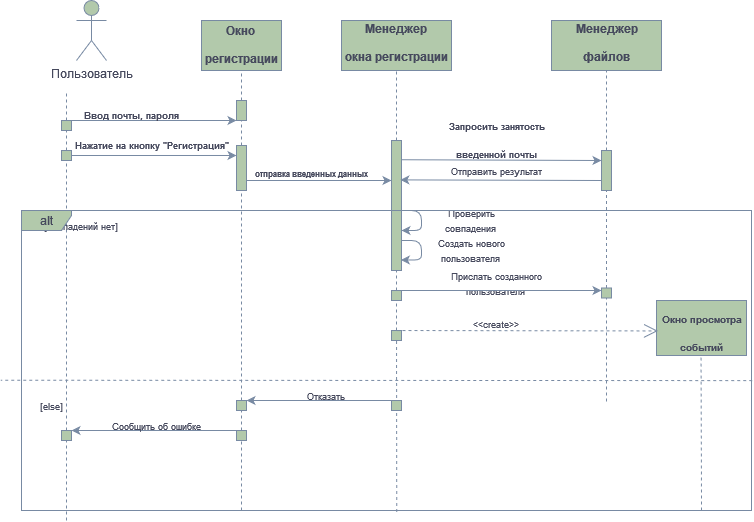

The diagram above was exported from draw.io. Its source (the exported page's mxGraphModel, read from the mxfile embedded in the PNG):
<mxGraphModel dx="1509" dy="744" grid="1" gridSize="10" guides="1" tooltips="1" connect="1" arrows="1" fold="1" page="1" pageScale="1" pageWidth="827" pageHeight="1169" background="#FFFFFF" math="0" shadow="0">
  <root>
    <mxCell id="0" />
    <mxCell id="1" parent="0" />
    <mxCell id="K6HCk1tsAgLE9_qAehCi-3" value="" style="endArrow=none;dashed=1;html=1;rounded=0;labelBackgroundColor=none;fontColor=default;strokeColor=#788AA3;" edge="1" parent="1" source="K6HCk1tsAgLE9_qAehCi-8">
      <mxGeometry width="50" height="50" relative="1" as="geometry">
        <mxPoint x="105" y="310" as="sourcePoint" />
        <mxPoint x="105" y="130" as="targetPoint" />
      </mxGeometry>
    </mxCell>
    <mxCell id="K6HCk1tsAgLE9_qAehCi-4" value="Пользователь" style="shape=umlActor;verticalLabelPosition=bottom;verticalAlign=top;html=1;outlineConnect=0;labelBackgroundColor=none;fillColor=#B2C9AB;strokeColor=#788AA3;fontColor=#46495D;rounded=0;" vertex="1" parent="1">
      <mxGeometry x="115" y="40" width="30" height="60" as="geometry" />
    </mxCell>
    <mxCell id="K6HCk1tsAgLE9_qAehCi-9" value="" style="endArrow=none;dashed=1;html=1;rounded=0;labelBackgroundColor=none;fontColor=default;strokeColor=#788AA3;" edge="1" parent="1" source="K6HCk1tsAgLE9_qAehCi-16" target="K6HCk1tsAgLE9_qAehCi-8">
      <mxGeometry width="50" height="50" relative="1" as="geometry">
        <mxPoint x="105" y="310" as="sourcePoint" />
        <mxPoint x="105" y="130" as="targetPoint" />
      </mxGeometry>
    </mxCell>
    <mxCell id="K6HCk1tsAgLE9_qAehCi-8" value="" style="rounded=0;whiteSpace=wrap;html=1;labelBackgroundColor=none;fillColor=#B2C9AB;strokeColor=#788AA3;fontColor=#46495D;" vertex="1" parent="1">
      <mxGeometry x="100" y="160" width="10" height="10" as="geometry" />
    </mxCell>
    <mxCell id="K6HCk1tsAgLE9_qAehCi-10" value="" style="endArrow=classic;html=1;rounded=0;exitX=0.5;exitY=0;exitDx=0;exitDy=0;entryX=0;entryY=1;entryDx=0;entryDy=0;labelBackgroundColor=none;fontColor=default;strokeColor=#788AA3;" edge="1" parent="1" source="K6HCk1tsAgLE9_qAehCi-8" target="K6HCk1tsAgLE9_qAehCi-14">
      <mxGeometry width="50" height="50" relative="1" as="geometry">
        <mxPoint x="150" y="240" as="sourcePoint" />
        <mxPoint x="210" y="160" as="targetPoint" />
      </mxGeometry>
    </mxCell>
    <mxCell id="K6HCk1tsAgLE9_qAehCi-11" value="" style="rounded=0;whiteSpace=wrap;html=1;labelBackgroundColor=none;fillColor=#B2C9AB;strokeColor=#788AA3;fontColor=#46495D;" vertex="1" parent="1">
      <mxGeometry x="240" y="60" width="80" height="50" as="geometry" />
    </mxCell>
    <mxCell id="K6HCk1tsAgLE9_qAehCi-12" value="&lt;div&gt;&lt;font style=&quot;font-size: 12px;&quot;&gt;Окно&amp;nbsp;&lt;/font&gt;&lt;/div&gt;&lt;div&gt;&lt;font style=&quot;font-size: 12px;&quot;&gt;регистрации&lt;/font&gt;&lt;/div&gt;" style="text;strokeColor=none;fillColor=none;html=1;fontSize=24;fontStyle=1;verticalAlign=middle;align=center;labelBackgroundColor=none;fontColor=#46495D;rounded=0;" vertex="1" parent="1">
      <mxGeometry x="230" y="60" width="100" height="40" as="geometry" />
    </mxCell>
    <mxCell id="K6HCk1tsAgLE9_qAehCi-13" value="" style="endArrow=none;dashed=1;html=1;rounded=0;entryX=0.5;entryY=1;entryDx=0;entryDy=0;labelBackgroundColor=none;fontColor=default;strokeColor=#788AA3;" edge="1" parent="1" source="K6HCk1tsAgLE9_qAehCi-14" target="K6HCk1tsAgLE9_qAehCi-11">
      <mxGeometry width="50" height="50" relative="1" as="geometry">
        <mxPoint x="280" y="310" as="sourcePoint" />
        <mxPoint x="280" y="130" as="targetPoint" />
      </mxGeometry>
    </mxCell>
    <mxCell id="K6HCk1tsAgLE9_qAehCi-15" value="" style="endArrow=none;dashed=1;html=1;rounded=0;labelBackgroundColor=none;fontColor=default;strokeColor=#788AA3;" edge="1" parent="1" source="K6HCk1tsAgLE9_qAehCi-19" target="K6HCk1tsAgLE9_qAehCi-14">
      <mxGeometry width="50" height="50" relative="1" as="geometry">
        <mxPoint x="280" y="310" as="sourcePoint" />
        <mxPoint x="280" y="130" as="targetPoint" />
      </mxGeometry>
    </mxCell>
    <mxCell id="K6HCk1tsAgLE9_qAehCi-14" value="" style="rounded=0;whiteSpace=wrap;html=1;labelBackgroundColor=none;fillColor=#B2C9AB;strokeColor=#788AA3;fontColor=#46495D;" vertex="1" parent="1">
      <mxGeometry x="275" y="140" width="10" height="20" as="geometry" />
    </mxCell>
    <mxCell id="K6HCk1tsAgLE9_qAehCi-17" value="" style="endArrow=none;dashed=1;html=1;rounded=0;labelBackgroundColor=none;fontColor=default;strokeColor=#788AA3;" edge="1" parent="1" source="K6HCk1tsAgLE9_qAehCi-101" target="K6HCk1tsAgLE9_qAehCi-16">
      <mxGeometry width="50" height="50" relative="1" as="geometry">
        <mxPoint x="105" y="560" as="sourcePoint" />
        <mxPoint x="105" y="170" as="targetPoint" />
      </mxGeometry>
    </mxCell>
    <mxCell id="K6HCk1tsAgLE9_qAehCi-16" value="" style="rounded=0;whiteSpace=wrap;html=1;labelBackgroundColor=none;fillColor=#B2C9AB;strokeColor=#788AA3;fontColor=#46495D;" vertex="1" parent="1">
      <mxGeometry x="100" y="190" width="10" height="10" as="geometry" />
    </mxCell>
    <mxCell id="K6HCk1tsAgLE9_qAehCi-18" value="" style="endArrow=classic;html=1;rounded=0;exitX=1;exitY=0.5;exitDx=0;exitDy=0;labelBackgroundColor=none;fontColor=default;strokeColor=#788AA3;entryX=0;entryY=0.222;entryDx=0;entryDy=0;entryPerimeter=0;" edge="1" parent="1" source="K6HCk1tsAgLE9_qAehCi-16" target="K6HCk1tsAgLE9_qAehCi-19">
      <mxGeometry width="50" height="50" relative="1" as="geometry">
        <mxPoint x="130" y="190" as="sourcePoint" />
        <mxPoint x="275" y="190" as="targetPoint" />
      </mxGeometry>
    </mxCell>
    <mxCell id="K6HCk1tsAgLE9_qAehCi-20" value="" style="endArrow=none;dashed=1;html=1;rounded=0;labelBackgroundColor=none;fontColor=default;strokeColor=#788AA3;" edge="1" parent="1" source="K6HCk1tsAgLE9_qAehCi-103" target="K6HCk1tsAgLE9_qAehCi-19">
      <mxGeometry width="50" height="50" relative="1" as="geometry">
        <mxPoint x="280" y="560" as="sourcePoint" />
        <mxPoint x="280" y="160" as="targetPoint" />
      </mxGeometry>
    </mxCell>
    <mxCell id="K6HCk1tsAgLE9_qAehCi-19" value="" style="rounded=0;whiteSpace=wrap;html=1;labelBackgroundColor=none;fillColor=#B2C9AB;strokeColor=#788AA3;fontColor=#46495D;" vertex="1" parent="1">
      <mxGeometry x="275" y="185" width="10" height="45" as="geometry" />
    </mxCell>
    <mxCell id="K6HCk1tsAgLE9_qAehCi-21" value="" style="endArrow=classic;html=1;rounded=0;exitX=0.5;exitY=0;exitDx=0;exitDy=0;entryX=0;entryY=1;entryDx=0;entryDy=0;labelBackgroundColor=none;fontColor=default;strokeColor=#788AA3;" edge="1" parent="1">
      <mxGeometry width="50" height="50" relative="1" as="geometry">
        <mxPoint x="285" y="220" as="sourcePoint" />
        <mxPoint x="430" y="220" as="targetPoint" />
      </mxGeometry>
    </mxCell>
    <mxCell id="K6HCk1tsAgLE9_qAehCi-22" value="&lt;font style=&quot;font-size: 8px;&quot;&gt;отправка введенных данных&lt;br&gt;&lt;/font&gt;" style="text;strokeColor=none;fillColor=none;html=1;fontSize=24;fontStyle=1;verticalAlign=middle;align=center;labelBackgroundColor=none;fontColor=#46495D;rounded=0;" vertex="1" parent="1">
      <mxGeometry x="300" y="187.5" width="100" height="40" as="geometry" />
    </mxCell>
    <mxCell id="K6HCk1tsAgLE9_qAehCi-23" value="" style="rounded=0;whiteSpace=wrap;html=1;labelBackgroundColor=none;fillColor=#B2C9AB;strokeColor=#788AA3;fontColor=#46495D;" vertex="1" parent="1">
      <mxGeometry x="380" y="60" width="110" height="50" as="geometry" />
    </mxCell>
    <mxCell id="K6HCk1tsAgLE9_qAehCi-24" value="&lt;font style=&quot;font-size: 12px;&quot;&gt;Менеджер&lt;br&gt;окна регистрации&lt;br&gt;&lt;/font&gt;" style="text;strokeColor=none;fillColor=none;html=1;fontSize=24;fontStyle=1;verticalAlign=middle;align=center;labelBackgroundColor=none;fontColor=#46495D;rounded=0;" vertex="1" parent="1">
      <mxGeometry x="385" y="57.5" width="100" height="40" as="geometry" />
    </mxCell>
    <mxCell id="K6HCk1tsAgLE9_qAehCi-26" value="" style="endArrow=none;dashed=1;html=1;rounded=0;entryX=0.5;entryY=1;entryDx=0;entryDy=0;labelBackgroundColor=none;fontColor=default;strokeColor=#788AA3;" edge="1" parent="1" source="K6HCk1tsAgLE9_qAehCi-31" target="K6HCk1tsAgLE9_qAehCi-23">
      <mxGeometry width="50" height="50" relative="1" as="geometry">
        <mxPoint x="435" y="440" as="sourcePoint" />
        <mxPoint x="434.66" y="130" as="targetPoint" />
      </mxGeometry>
    </mxCell>
    <mxCell id="K6HCk1tsAgLE9_qAehCi-74" style="edgeStyle=orthogonalEdgeStyle;orthogonalLoop=1;jettySize=auto;html=1;strokeColor=#788AA3;fontColor=#46495D;fillColor=#B2C9AB;" edge="1" parent="1" source="K6HCk1tsAgLE9_qAehCi-29">
      <mxGeometry relative="1" as="geometry">
        <mxPoint x="440" y="270" as="targetPoint" />
        <Array as="points">
          <mxPoint x="460" y="250" />
          <mxPoint x="460" y="270" />
        </Array>
      </mxGeometry>
    </mxCell>
    <mxCell id="K6HCk1tsAgLE9_qAehCi-29" value="" style="rounded=0;whiteSpace=wrap;html=1;labelBackgroundColor=none;fillColor=#B2C9AB;strokeColor=#788AA3;fontColor=#46495D;" vertex="1" parent="1">
      <mxGeometry x="430" y="180" width="10" height="130" as="geometry" />
    </mxCell>
    <mxCell id="K6HCk1tsAgLE9_qAehCi-32" value="" style="endArrow=none;dashed=1;html=1;rounded=0;labelBackgroundColor=none;fontColor=default;strokeColor=#788AA3;" edge="1" parent="1" source="K6HCk1tsAgLE9_qAehCi-79" target="K6HCk1tsAgLE9_qAehCi-31">
      <mxGeometry width="50" height="50" relative="1" as="geometry">
        <mxPoint x="435" y="440" as="sourcePoint" />
        <mxPoint x="434.66" y="130" as="targetPoint" />
      </mxGeometry>
    </mxCell>
    <mxCell id="K6HCk1tsAgLE9_qAehCi-31" value="" style="rounded=0;whiteSpace=wrap;html=1;labelBackgroundColor=none;fillColor=#B2C9AB;strokeColor=#788AA3;fontColor=#46495D;" vertex="1" parent="1">
      <mxGeometry x="430" y="330" width="10" height="10" as="geometry" />
    </mxCell>
    <mxCell id="K6HCk1tsAgLE9_qAehCi-37" value="" style="rounded=0;whiteSpace=wrap;html=1;labelBackgroundColor=none;fillColor=#B2C9AB;strokeColor=#788AA3;fontColor=#46495D;" vertex="1" parent="1">
      <mxGeometry x="695" y="340" width="90" height="55" as="geometry" />
    </mxCell>
    <mxCell id="K6HCk1tsAgLE9_qAehCi-38" value="&lt;font style=&quot;font-size: 10px;&quot;&gt;Окно просмотра&lt;br&gt; событий&lt;br&gt;&lt;/font&gt;" style="text;strokeColor=none;fillColor=none;html=1;fontSize=24;fontStyle=1;verticalAlign=middle;align=center;labelBackgroundColor=none;fontColor=#46495D;rounded=0;" vertex="1" parent="1">
      <mxGeometry x="705" y="347.5" width="70" height="40" as="geometry" />
    </mxCell>
    <mxCell id="K6HCk1tsAgLE9_qAehCi-46" value="" style="rounded=0;whiteSpace=wrap;html=1;labelBackgroundColor=none;fillColor=#B2C9AB;strokeColor=#788AA3;fontColor=#46495D;" vertex="1" parent="1">
      <mxGeometry x="715" y="370" as="geometry" />
    </mxCell>
    <mxCell id="K6HCk1tsAgLE9_qAehCi-50" value="" style="rounded=0;whiteSpace=wrap;html=1;labelBackgroundColor=none;fillColor=#B2C9AB;strokeColor=#788AA3;fontColor=#46495D;" vertex="1" parent="1">
      <mxGeometry x="50" y="90" as="geometry" />
    </mxCell>
    <mxCell id="K6HCk1tsAgLE9_qAehCi-56" value="&lt;font style=&quot;font-size: 9px;&quot;&gt;Ввод почты, пароля&lt;br&gt;&lt;/font&gt;" style="text;strokeColor=none;fillColor=none;html=1;fontSize=24;fontStyle=1;verticalAlign=middle;align=center;labelBackgroundColor=none;fontColor=#46495D;rounded=0;" vertex="1" parent="1">
      <mxGeometry x="120" y="130" width="100" height="40" as="geometry" />
    </mxCell>
    <mxCell id="K6HCk1tsAgLE9_qAehCi-58" value="&lt;div&gt;&lt;font style=&quot;font-size: 9px;&quot;&gt;Запросить занятость&lt;br&gt;&lt;/font&gt;&lt;/div&gt;&lt;div&gt;&lt;font style=&quot;font-size: 9px;&quot;&gt;введенной почты&lt;/font&gt;&lt;/div&gt;" style="text;strokeColor=none;fillColor=none;html=1;fontSize=24;fontStyle=1;verticalAlign=middle;align=center;labelBackgroundColor=none;fontColor=#46495D;rounded=0;" vertex="1" parent="1">
      <mxGeometry x="485" y="155" width="100" height="40" as="geometry" />
    </mxCell>
    <mxCell id="K6HCk1tsAgLE9_qAehCi-57" value="&lt;font style=&quot;font-size: 9px;&quot;&gt;Нажатие на кнопку &quot;Регистрация&quot;&lt;br&gt;&lt;/font&gt;" style="text;strokeColor=none;fillColor=none;html=1;fontSize=24;fontStyle=1;verticalAlign=middle;align=center;labelBackgroundColor=none;fontColor=#46495D;rounded=0;" vertex="1" parent="1">
      <mxGeometry x="140" y="160" width="100" height="40" as="geometry" />
    </mxCell>
    <mxCell id="K6HCk1tsAgLE9_qAehCi-62" value="" style="rounded=0;whiteSpace=wrap;html=1;labelBackgroundColor=none;fillColor=#B2C9AB;strokeColor=#788AA3;fontColor=#46495D;" vertex="1" parent="1">
      <mxGeometry x="590" y="60" width="110" height="50" as="geometry" />
    </mxCell>
    <mxCell id="K6HCk1tsAgLE9_qAehCi-63" value="&lt;font style=&quot;font-size: 12px;&quot;&gt;Менеджер&lt;br&gt;файлов&lt;br&gt;&lt;/font&gt;" style="text;strokeColor=none;fillColor=none;html=1;fontSize=24;fontStyle=1;verticalAlign=middle;align=center;labelBackgroundColor=none;fontColor=#46495D;rounded=0;" vertex="1" parent="1">
      <mxGeometry x="595" y="60" width="100" height="35" as="geometry" />
    </mxCell>
    <mxCell id="K6HCk1tsAgLE9_qAehCi-66" value="" style="endArrow=none;dashed=1;html=1;strokeColor=#788AA3;fontColor=#46495D;fillColor=#B2C9AB;entryX=0.5;entryY=1;entryDx=0;entryDy=0;" edge="1" parent="1" source="K6HCk1tsAgLE9_qAehCi-70" target="K6HCk1tsAgLE9_qAehCi-62">
      <mxGeometry width="50" height="50" relative="1" as="geometry">
        <mxPoint x="645" y="441" as="sourcePoint" />
        <mxPoint x="660" y="110" as="targetPoint" />
      </mxGeometry>
    </mxCell>
    <mxCell id="K6HCk1tsAgLE9_qAehCi-71" value="" style="endArrow=none;dashed=1;html=1;strokeColor=#788AA3;fontColor=#46495D;fillColor=#B2C9AB;entryX=0.5;entryY=1;entryDx=0;entryDy=0;" edge="1" parent="1" source="K6HCk1tsAgLE9_qAehCi-85" target="K6HCk1tsAgLE9_qAehCi-70">
      <mxGeometry width="50" height="50" relative="1" as="geometry">
        <mxPoint x="645" y="441" as="sourcePoint" />
        <mxPoint x="645" y="110" as="targetPoint" />
      </mxGeometry>
    </mxCell>
    <mxCell id="K6HCk1tsAgLE9_qAehCi-70" value="" style="rounded=0;whiteSpace=wrap;html=1;labelBackgroundColor=none;fillColor=#B2C9AB;strokeColor=#788AA3;fontColor=#46495D;" vertex="1" parent="1">
      <mxGeometry x="640" y="190" width="10" height="40" as="geometry" />
    </mxCell>
    <mxCell id="K6HCk1tsAgLE9_qAehCi-73" value="&lt;font style=&quot;font-size: 9px;&quot;&gt;Отправить результат&lt;/font&gt;" style="text;html=1;align=center;verticalAlign=middle;whiteSpace=wrap;rounded=0;fontColor=#46495D;" vertex="1" parent="1">
      <mxGeometry x="470" y="195" width="130" height="30" as="geometry" />
    </mxCell>
    <mxCell id="K6HCk1tsAgLE9_qAehCi-75" style="edgeStyle=orthogonalEdgeStyle;orthogonalLoop=1;jettySize=auto;html=1;strokeColor=#788AA3;fontColor=#46495D;fillColor=#B2C9AB;entryX=0.937;entryY=0.919;entryDx=0;entryDy=0;entryPerimeter=0;" edge="1" parent="1" target="K6HCk1tsAgLE9_qAehCi-29">
      <mxGeometry relative="1" as="geometry">
        <mxPoint x="440" y="300" as="targetPoint" />
        <mxPoint x="440" y="280" as="sourcePoint" />
        <Array as="points">
          <mxPoint x="460" y="280" />
          <mxPoint x="460" y="300" />
        </Array>
      </mxGeometry>
    </mxCell>
    <mxCell id="K6HCk1tsAgLE9_qAehCi-76" value="&lt;font style=&quot;font-size: 9px;&quot;&gt;Проверить совпадения&lt;br&gt;&lt;/font&gt;" style="text;html=1;align=center;verticalAlign=middle;whiteSpace=wrap;rounded=0;fontColor=#46495D;" vertex="1" parent="1">
      <mxGeometry x="460" y="245" width="100" height="30" as="geometry" />
    </mxCell>
    <mxCell id="K6HCk1tsAgLE9_qAehCi-77" value="&lt;font style=&quot;font-size: 9px;&quot;&gt;Создать нового пользователя&lt;br&gt;&lt;/font&gt;" style="text;html=1;align=center;verticalAlign=middle;whiteSpace=wrap;rounded=0;fontColor=#46495D;" vertex="1" parent="1">
      <mxGeometry x="460" y="275" width="100" height="30" as="geometry" />
    </mxCell>
    <mxCell id="K6HCk1tsAgLE9_qAehCi-78" value="&lt;font style=&quot;font-size: 9px;&quot;&gt;Прислать созданного пользователя&lt;br&gt;&lt;/font&gt;" style="text;html=1;align=center;verticalAlign=middle;whiteSpace=wrap;rounded=0;fontColor=#46495D;" vertex="1" parent="1">
      <mxGeometry x="460" y="307.5" width="150" height="30" as="geometry" />
    </mxCell>
    <mxCell id="K6HCk1tsAgLE9_qAehCi-80" value="" style="endArrow=none;dashed=1;html=1;rounded=0;labelBackgroundColor=none;fontColor=default;strokeColor=#788AA3;exitX=0.514;exitY=1.005;exitDx=0;exitDy=0;exitPerimeter=0;" edge="1" parent="1" source="K6HCk1tsAgLE9_qAehCi-100" target="K6HCk1tsAgLE9_qAehCi-79">
      <mxGeometry width="50" height="50" relative="1" as="geometry">
        <mxPoint x="435" y="560" as="sourcePoint" />
        <mxPoint x="435" y="340" as="targetPoint" />
      </mxGeometry>
    </mxCell>
    <mxCell id="K6HCk1tsAgLE9_qAehCi-79" value="" style="rounded=0;whiteSpace=wrap;html=1;labelBackgroundColor=none;fillColor=#B2C9AB;strokeColor=#788AA3;fontColor=#46495D;" vertex="1" parent="1">
      <mxGeometry x="430" y="370" width="10" height="10" as="geometry" />
    </mxCell>
    <mxCell id="K6HCk1tsAgLE9_qAehCi-83" value="" style="endArrow=classic;html=1;strokeColor=#788AA3;fontColor=#46495D;fillColor=#B2C9AB;exitX=0.75;exitY=0;exitDx=0;exitDy=0;" edge="1" parent="1" source="K6HCk1tsAgLE9_qAehCi-31">
      <mxGeometry width="50" height="50" relative="1" as="geometry">
        <mxPoint x="470" y="340" as="sourcePoint" />
        <mxPoint x="640" y="330" as="targetPoint" />
      </mxGeometry>
    </mxCell>
    <mxCell id="K6HCk1tsAgLE9_qAehCi-87" value="" style="endArrow=none;dashed=1;html=1;strokeColor=#788AA3;fontColor=#46495D;fillColor=#B2C9AB;entryX=0.5;entryY=1;entryDx=0;entryDy=0;" edge="1" parent="1" target="K6HCk1tsAgLE9_qAehCi-85">
      <mxGeometry width="50" height="50" relative="1" as="geometry">
        <mxPoint x="645" y="441" as="sourcePoint" />
        <mxPoint x="645" y="250" as="targetPoint" />
      </mxGeometry>
    </mxCell>
    <mxCell id="K6HCk1tsAgLE9_qAehCi-85" value="" style="rounded=0;whiteSpace=wrap;html=1;labelBackgroundColor=none;fillColor=#B2C9AB;strokeColor=#788AA3;fontColor=#46495D;" vertex="1" parent="1">
      <mxGeometry x="640" y="327.5" width="10" height="10" as="geometry" />
    </mxCell>
    <mxCell id="K6HCk1tsAgLE9_qAehCi-88" value="" style="endArrow=open;endSize=12;dashed=1;html=1;strokeColor=#788AA3;fontColor=#46495D;fillColor=#B2C9AB;entryX=0.016;entryY=0.553;entryDx=0;entryDy=0;entryPerimeter=0;" edge="1" parent="1" target="K6HCk1tsAgLE9_qAehCi-37">
      <mxGeometry width="160" relative="1" as="geometry">
        <mxPoint x="435" y="370" as="sourcePoint" />
        <mxPoint x="690" y="370" as="targetPoint" />
      </mxGeometry>
    </mxCell>
    <mxCell id="K6HCk1tsAgLE9_qAehCi-90" value="&lt;font style=&quot;font-size: 9px;&quot;&gt;&amp;lt;&amp;lt;create&amp;gt;&amp;gt;&lt;/font&gt;" style="text;html=1;align=center;verticalAlign=middle;whiteSpace=wrap;rounded=0;fontColor=#46495D;" vertex="1" parent="1">
      <mxGeometry x="505" y="347.5" width="60" height="30" as="geometry" />
    </mxCell>
    <mxCell id="K6HCk1tsAgLE9_qAehCi-91" value="" style="endArrow=none;dashed=1;html=1;strokeColor=#788AA3;fontColor=#46495D;fillColor=#B2C9AB;entryX=0.5;entryY=1;entryDx=0;entryDy=0;" edge="1" parent="1">
      <mxGeometry width="50" height="50" relative="1" as="geometry">
        <mxPoint x="740" y="550" as="sourcePoint" />
        <mxPoint x="739.5" y="395" as="targetPoint" />
      </mxGeometry>
    </mxCell>
    <mxCell id="K6HCk1tsAgLE9_qAehCi-95" value="" style="endArrow=classic;html=1;strokeColor=#788AA3;fontColor=#46495D;fillColor=#B2C9AB;entryX=0;entryY=0.25;entryDx=0;entryDy=0;exitX=0.99;exitY=0.148;exitDx=0;exitDy=0;exitPerimeter=0;" edge="1" parent="1" source="K6HCk1tsAgLE9_qAehCi-29" target="K6HCk1tsAgLE9_qAehCi-70">
      <mxGeometry width="50" height="50" relative="1" as="geometry">
        <mxPoint x="450" y="200" as="sourcePoint" />
        <mxPoint x="600" y="200" as="targetPoint" />
      </mxGeometry>
    </mxCell>
    <mxCell id="K6HCk1tsAgLE9_qAehCi-96" value="" style="endArrow=classic;html=1;strokeColor=#788AA3;fontColor=#46495D;fillColor=#B2C9AB;exitX=0;exitY=0.75;exitDx=0;exitDy=0;entryX=0.883;entryY=0.303;entryDx=0;entryDy=0;entryPerimeter=0;" edge="1" parent="1" source="K6HCk1tsAgLE9_qAehCi-70" target="K6HCk1tsAgLE9_qAehCi-29">
      <mxGeometry width="50" height="50" relative="1" as="geometry">
        <mxPoint x="510" y="250" as="sourcePoint" />
        <mxPoint x="560" y="200" as="targetPoint" />
      </mxGeometry>
    </mxCell>
    <mxCell id="K6HCk1tsAgLE9_qAehCi-97" value="&lt;font style=&quot;font-size: 9px;&quot;&gt;[совпадений нет]&lt;/font&gt;" style="text;html=1;align=center;verticalAlign=middle;whiteSpace=wrap;rounded=0;fontColor=#46495D;" vertex="1" parent="1">
      <mxGeometry x="70" y="250" width="100" height="30" as="geometry" />
    </mxCell>
    <mxCell id="K6HCk1tsAgLE9_qAehCi-98" value="" style="endArrow=none;dashed=1;html=1;strokeColor=#788AA3;fontColor=#46495D;fillColor=#B2C9AB;entryX=-0.001;entryY=0.599;entryDx=0;entryDy=0;entryPerimeter=0;exitX=1.001;exitY=0.567;exitDx=0;exitDy=0;exitPerimeter=0;" edge="1" parent="1" source="K6HCk1tsAgLE9_qAehCi-100">
      <mxGeometry width="50" height="50" relative="1" as="geometry">
        <mxPoint x="820" y="420.60000000000014" as="sourcePoint" />
        <mxPoint x="39.22000000000003" y="419.70000000000005" as="targetPoint" />
      </mxGeometry>
    </mxCell>
    <mxCell id="K6HCk1tsAgLE9_qAehCi-100" value="alt" style="shape=umlFrame;whiteSpace=wrap;html=1;pointerEvents=0;strokeColor=#788AA3;fontColor=#46495D;fillColor=#B2C9AB;width=50;height=20;" vertex="1" parent="1">
      <mxGeometry x="60" y="250" width="730" height="300" as="geometry" />
    </mxCell>
    <mxCell id="K6HCk1tsAgLE9_qAehCi-102" value="" style="endArrow=none;dashed=1;html=1;rounded=0;labelBackgroundColor=none;fontColor=default;strokeColor=#788AA3;" edge="1" parent="1" target="K6HCk1tsAgLE9_qAehCi-101">
      <mxGeometry width="50" height="50" relative="1" as="geometry">
        <mxPoint x="105" y="560" as="sourcePoint" />
        <mxPoint x="105" y="200" as="targetPoint" />
      </mxGeometry>
    </mxCell>
    <mxCell id="K6HCk1tsAgLE9_qAehCi-101" value="" style="rounded=0;whiteSpace=wrap;html=1;labelBackgroundColor=none;fillColor=#B2C9AB;strokeColor=#788AA3;fontColor=#46495D;" vertex="1" parent="1">
      <mxGeometry x="100" y="470" width="10" height="10" as="geometry" />
    </mxCell>
    <mxCell id="K6HCk1tsAgLE9_qAehCi-104" value="" style="endArrow=none;dashed=1;html=1;rounded=0;labelBackgroundColor=none;fontColor=default;strokeColor=#788AA3;" edge="1" parent="1" target="K6HCk1tsAgLE9_qAehCi-103">
      <mxGeometry width="50" height="50" relative="1" as="geometry">
        <mxPoint x="280" y="550" as="sourcePoint" />
        <mxPoint x="280" y="230" as="targetPoint" />
      </mxGeometry>
    </mxCell>
    <mxCell id="K6HCk1tsAgLE9_qAehCi-103" value="" style="rounded=0;whiteSpace=wrap;html=1;labelBackgroundColor=none;fillColor=#B2C9AB;strokeColor=#788AA3;fontColor=#46495D;" vertex="1" parent="1">
      <mxGeometry x="275" y="470" width="10" height="10" as="geometry" />
    </mxCell>
    <mxCell id="K6HCk1tsAgLE9_qAehCi-105" value="" style="rounded=0;whiteSpace=wrap;html=1;labelBackgroundColor=none;fillColor=#B2C9AB;strokeColor=#788AA3;fontColor=#46495D;" vertex="1" parent="1">
      <mxGeometry x="275" y="440" width="10" height="10" as="geometry" />
    </mxCell>
    <mxCell id="K6HCk1tsAgLE9_qAehCi-106" value="" style="rounded=0;whiteSpace=wrap;html=1;labelBackgroundColor=none;fillColor=#B2C9AB;strokeColor=#788AA3;fontColor=#46495D;" vertex="1" parent="1">
      <mxGeometry x="430" y="440" width="10" height="10" as="geometry" />
    </mxCell>
    <mxCell id="K6HCk1tsAgLE9_qAehCi-107" value="&lt;font style=&quot;font-size: 9px;&quot;&gt;[else]&lt;/font&gt;" style="text;html=1;align=center;verticalAlign=middle;whiteSpace=wrap;rounded=0;fontColor=#46495D;" vertex="1" parent="1">
      <mxGeometry x="60" y="430" width="60" height="30" as="geometry" />
    </mxCell>
    <mxCell id="K6HCk1tsAgLE9_qAehCi-108" value="" style="endArrow=classic;html=1;strokeColor=#788AA3;fontColor=#46495D;fillColor=#B2C9AB;exitX=0.5;exitY=0;exitDx=0;exitDy=0;entryX=1;entryY=0;entryDx=0;entryDy=0;" edge="1" parent="1" source="K6HCk1tsAgLE9_qAehCi-106" target="K6HCk1tsAgLE9_qAehCi-105">
      <mxGeometry width="50" height="50" relative="1" as="geometry">
        <mxPoint x="210" y="400" as="sourcePoint" />
        <mxPoint x="260" y="350" as="targetPoint" />
      </mxGeometry>
    </mxCell>
    <mxCell id="K6HCk1tsAgLE9_qAehCi-109" value="" style="endArrow=classic;html=1;strokeColor=#788AA3;fontColor=#46495D;fillColor=#B2C9AB;exitX=0.5;exitY=0;exitDx=0;exitDy=0;entryX=1;entryY=0;entryDx=0;entryDy=0;" edge="1" parent="1" source="K6HCk1tsAgLE9_qAehCi-103">
      <mxGeometry width="50" height="50" relative="1" as="geometry">
        <mxPoint x="260" y="470" as="sourcePoint" />
        <mxPoint x="110" y="470" as="targetPoint" />
      </mxGeometry>
    </mxCell>
    <mxCell id="K6HCk1tsAgLE9_qAehCi-110" value="&lt;font style=&quot;font-size: 9px;&quot;&gt;Cообщить об ошибке&lt;/font&gt;" style="text;html=1;align=center;verticalAlign=middle;whiteSpace=wrap;rounded=0;fontColor=#46495D;" vertex="1" parent="1">
      <mxGeometry x="130" y="450" width="130" height="30" as="geometry" />
    </mxCell>
    <mxCell id="K6HCk1tsAgLE9_qAehCi-111" value="&lt;font style=&quot;font-size: 9px;&quot;&gt;Отказать&lt;/font&gt;" style="text;html=1;align=center;verticalAlign=middle;whiteSpace=wrap;rounded=0;fontColor=#46495D;" vertex="1" parent="1">
      <mxGeometry x="300" y="420" width="130" height="30" as="geometry" />
    </mxCell>
  </root>
</mxGraphModel>